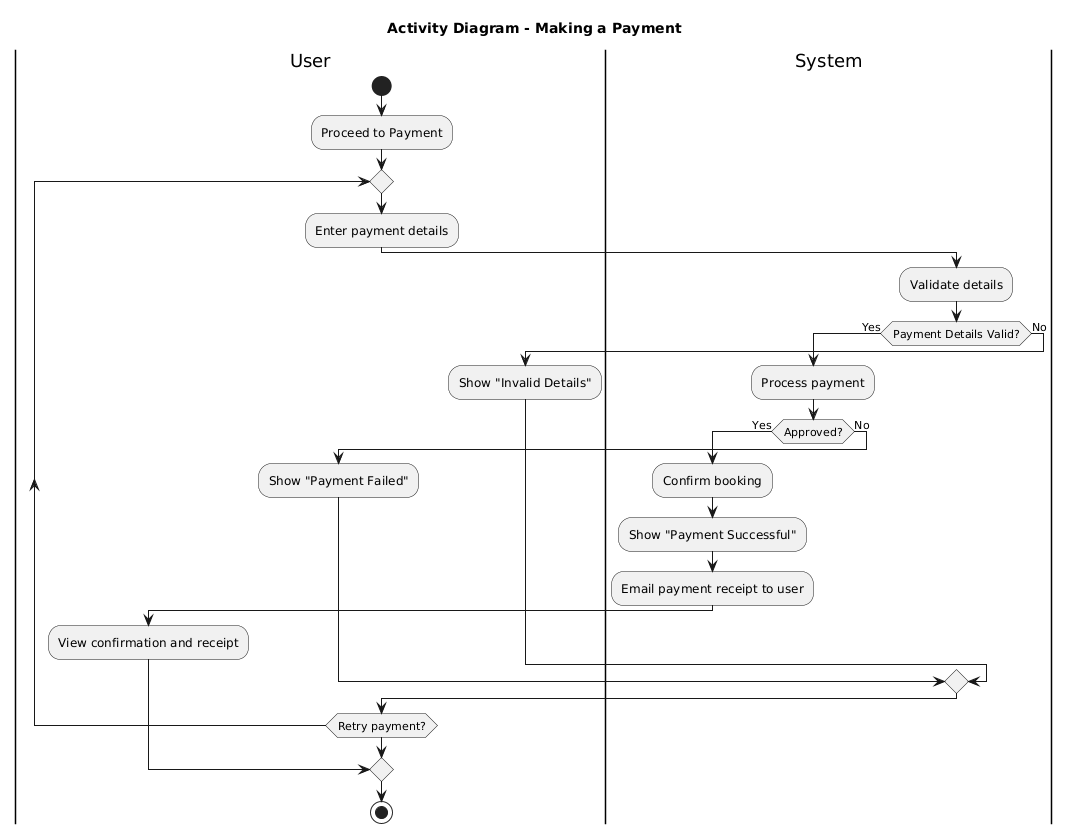

The diagram above was rendered by PlantUML. Its source (embedded in the PNG):
@startuml
/'Create an Activity Diagram showing the process of making a payment for a booking.'/

/'Include input of payment details and validation'/
/'Show both success and failure branches'/
/'Save as docs/diagrams/activity/payment.png'/




title Activity Diagram - Making a Payment

|User|
start
:Proceed to Payment;

repeat
  :Enter payment details;

  |System|
  :Validate details;
  if (Payment Details Valid?) then (Yes)
    :Process payment;
    if (Approved?) then (Yes)
      :Confirm booking;
      :Show "Payment Successful";
      :Email payment receipt to user;
      |User|
      :View confirmation and receipt;
      break
    else (No)
      :Show "Payment Failed";
    endif
  else (No)
    :Show "Invalid Details";
  endif
repeat while (Retry payment?)

stop
@enduml